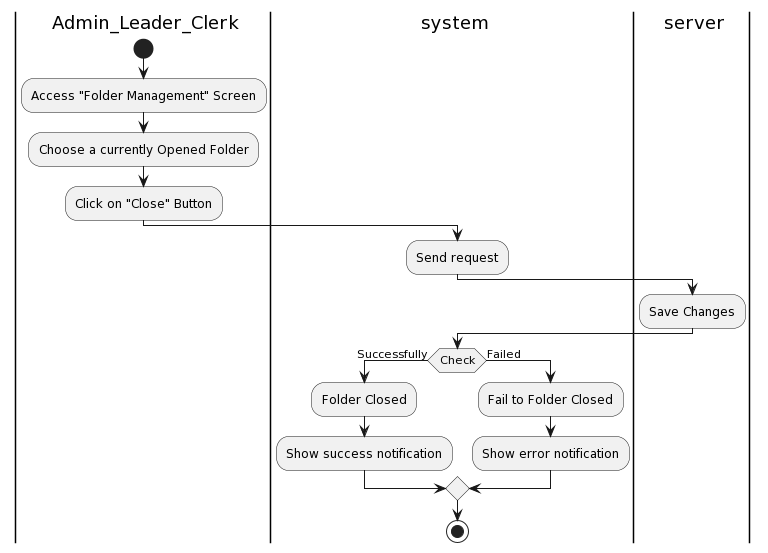

The diagram above was rendered by PlantUML. Its source (embedded in the PNG):
@startuml
|a| Admin_Leader_Clerk
|sys| system
|ser| server
|a|
start
:Access "Folder Management" Screen;
:Choose a currently Opened Folder;
:Click on "Close" Button;
|sys|
:Send request;
|ser|
:Save Changes;
|sys|
if(Check) then (Successfully)
:Folder Closed;
:Show success notification;
else (Failed)
:Fail to Folder Closed;
:Show error notification;
endif

stop
@enduml